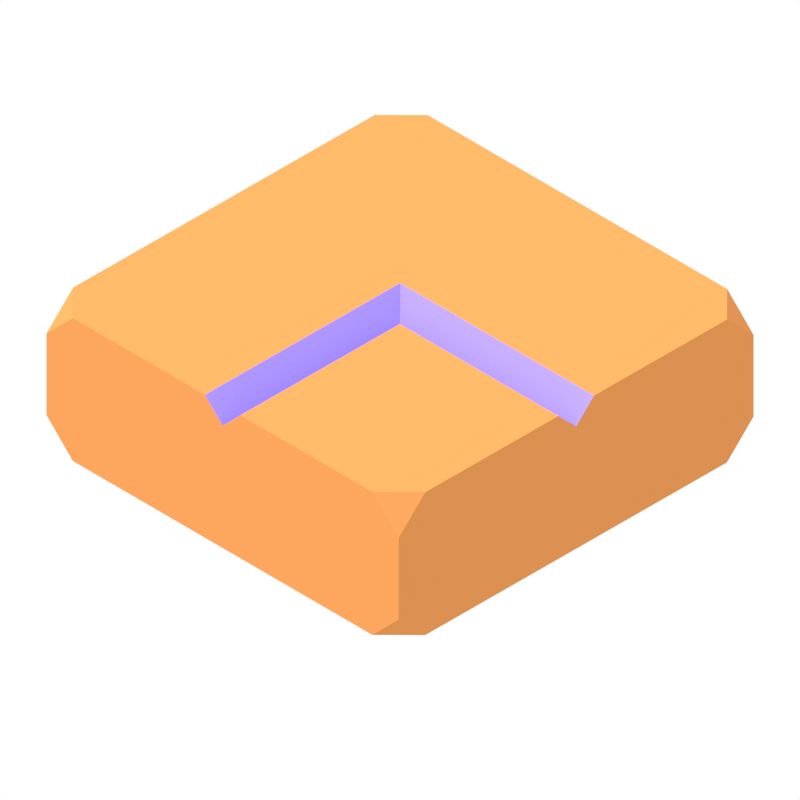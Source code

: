 # Source: goban_piece_corner.blend  (saved by Blender 2.73.0; exported with 4.5.12 LTS)
import bpy
from mathutils import Matrix  # noqa: F401  (used for matrix-valued properties, if any)

bpy.ops.wm.read_factory_settings(use_empty=True)
scene = bpy.context.scene
scene.name = 'Scene'

# ---- collections
col_collection_1 = bpy.data.collections.new('Collection 1'); scene.collection.children.link(col_collection_1)

# ---- materials (node trees are filled in below, after node groups)
mat_material = bpy.data.materials.new('Material')
mat_material.alpha_threshold = 0.0
mat_material.roughness = 0.5
mat_material_014 = bpy.data.materials.new('Material.014')
mat_material_014.alpha_threshold = 0.0
mat_material_014.roughness = 0.5
mat_material_013 = bpy.data.materials.new('Material.013')
mat_material_013.alpha_threshold = 0.0
mat_material_013.roughness = 0.5

# ---- material node trees
mat_material.use_nodes = True; mat_material.node_tree.nodes.clear()
_N = mat_material.node_tree.nodes; _L = mat_material.node_tree.links
n0 = _N.new('ShaderNodeOutputMaterial'); n0.name = 'Material Output'; n0.location = (300, 300)
n1 = _N.new('ShaderNodeBsdfDiffuse'); n1.name = 'Diffuse BSDF'; n1.location = (100, 300)
n1.inputs[0].default_value = (0.3646, 0.2754, 1.0, 1.0)
n1.inputs[1].default_value = 0.2
_L.new(n1.outputs[0], n0.inputs[0])
n0.is_active_output = True
mat_material_014.use_nodes = True; mat_material_014.node_tree.nodes.clear()
_N = mat_material_014.node_tree.nodes; _L = mat_material_014.node_tree.links
n0 = _N.new('ShaderNodeOutputMaterial'); n0.name = 'Material Output'; n0.location = (300, 300)
n1 = _N.new('ShaderNodeBsdfDiffuse'); n1.name = 'Diffuse BSDF'; n1.location = (100, 300)
n1.inputs[0].default_value = (0.7106, 0.2812, 0.08159, 1.0)
_L.new(n1.outputs[0], n0.inputs[0])
n0.is_active_output = True
mat_material_013.use_nodes = True; mat_material_013.node_tree.nodes.clear()
_N = mat_material_013.node_tree.nodes; _L = mat_material_013.node_tree.links
n0 = _N.new('ShaderNodeOutputMaterial'); n0.name = 'Material Output'; n0.location = (300, 300)
n1 = _N.new('ShaderNodeBsdfDiffuse'); n1.name = 'Diffuse BSDF'; n1.location = (10, 300)
n1.inputs[0].default_value = (0.691, 0.779, 0.8, 1.0)
_L.new(n1.outputs[0], n0.inputs[0])
n0.is_active_output = True

# ---- world
world_world = bpy.data.worlds.new('World'); scene.world = world_world
world_world.use_nodes = True; world_world.node_tree.nodes.clear()
_N = world_world.node_tree.nodes; _L = world_world.node_tree.links
n0 = _N.new('ShaderNodeOutputWorld'); n0.name = 'World Output'; n0.location = (300, 300)
n1 = _N.new('ShaderNodeBackground'); n1.name = 'Background'; n1.location = (110, 300)
n2 = _N.new('ShaderNodeRGB'); n2.name = 'RGB'; n2.location = (-80, 300)
n2.outputs[0].default_value = (1.0, 1.0, 1.0, 0.0)
_L.new(n1.outputs[0], n0.inputs[0])
_L.new(n2.outputs[0], n1.inputs[0])
n0.is_active_output = True
world_world.color = (1.0, 1.0, 1.0)
world_world.use_sun_shadow = False
world_world.sun_shadow_jitter_overblur = 0.0
world_world.cycles.sampling_method = 'MANUAL'
world_world.cycles.sample_map_resolution = 256

# ---- cameras
cam_camera = bpy.data.cameras.new('Camera')
cam_camera.type = 'ORTHO'
cam_camera.sensor_fit = 'HORIZONTAL'
cam_camera.clip_end = 100.0
cam_camera.lens = 35.0
cam_camera.sensor_width = 32.0
cam_camera.sensor_height = 18.0
cam_camera.ortho_scale = 3.2
cam_camera.dof.focus_distance = 0.0

# ---- lights
light_sun = bpy.data.lights.new('Sun', 'SUN')
light_sun.transmission_factor = 0.0
light_sun.cutoff_distance = 30.0
light_sun.angle = 0.5829
light_sun.energy = 3.0
light_sun.shadow_buffer_clip_start = 1.001
light_sun.shadow_soft_size = 0.3
light_sun.shadow_cascade_max_distance = 1000.0
light_sun.cycles.use_multiple_importance_sampling = False

# ---- meshes
me_cube_024 = bpy.data.meshes.new('Cube.024')
me_cube_024.from_pydata([(0.0, -1.0, 0.9), (0.1, -1.0, 1.0), (-0.1, -1.0, 1.0), (1.0, 0.0, 0.9), (0.1, -0.1, 1.0), (0.0, -0.1, 0.9), (1.0, -0.1, 1.0), (0.0, 0.0, 0.9), (0.1, 0.0, 0.9), (1.0, 0.1, 1.0), (-0.1, 0.1, 1.0), (-1.0, -0.85, 0.3), (-0.85, -1.0, 0.3), (-1.0, -1.0, 0.45), (-1.0, 1.0, 0.45), (-0.85, 1.0, 0.3), (-1.0, 0.85, 0.3), (1.0, 0.85, 0.3), (0.85, 1.0, 0.3), (1.0, 1.0, 0.45), (1.0, -1.0, 0.45), (0.85, -1.0, 0.3), (1.0, -0.85, 0.3), (-0.85, -1.0, 1.0), (-1.0, -0.85, 1.0), (-1.0, -1.0, 0.85), (-1.0, 0.85, 1.0), (-0.85, 1.0, 1.0), (-1.0, 1.0, 0.85), (1.0, 1.0, 0.85), (0.85, 1.0, 1.0), (1.0, 0.85, 1.0), (1.0, -0.85, 1.0), (0.85, -1.0, 1.0), (1.0, -1.0, 0.85)], [], [(7, 10, 2, 0, 5), (6, 3, 8, 4), (4, 8, 7, 5), (1, 4, 5, 0), (25, 24, 26, 28, 14, 16, 11, 13), (9, 10, 7, 3), (32, 34, 20, 22, 17, 19, 29, 31, 9, 3, 6), (18, 17, 22, 21, 12, 11, 16, 15), (11, 12, 13), (14, 15, 16), (17, 18, 19), (20, 21, 22), (33, 32, 6, 4, 1), (30, 29, 19, 18, 15, 14, 28, 27), (0, 2, 23, 25, 13, 12, 21, 20, 34, 33, 1), (23, 24, 25), (26, 27, 28), (29, 30, 31), (32, 33, 34), (2, 10, 9, 31, 30, 27, 26, 24, 23)])
me_cube_024.polygons.foreach_set('material_index', [0, 0, 0, 0, 1, 0, 1, 1, 1, 1, 1, 1, 1, 1, 1, 1, 1, 1, 1, 1])
me_cube_024.materials.append(mat_material)
me_cube_024.materials.append(mat_material_014)
me_cube_024.use_remesh_preserve_volume = False
me_cube_024.use_remesh_preserve_attributes = False
me_cube_024.use_mirror_vertex_groups = False
me_cube_024.update()
me_plane = bpy.data.meshes.new('Plane')
me_plane.from_pydata([(-1.0, -1.0, 0.0), (1.0, -1.0, 0.0), (-1.0, 1.0, 0.0), (1.0, 1.0, 0.0)], [], [(0, 1, 3, 2)])
me_plane.materials.append(mat_material_013)
me_plane.use_remesh_preserve_volume = False
me_plane.use_remesh_preserve_attributes = False
me_plane.use_mirror_vertex_groups = False
me_plane.update()

# ---- objects
ob_cube = bpy.data.objects.new('Cube', me_cube_024)
ob_plane = bpy.data.objects.new('Plane', me_plane)
ob_lamp = bpy.data.objects.new('Lamp', light_sun)
ob_camera = bpy.data.objects.new('Camera', cam_camera)

# ---- transforms, parenting, visibility, modifiers, constraints
ob_cube.location = (0.0, 0.0, 0.0)
ob_cube.rotation_euler = (0.0, -0.0, -12.57)
ob_cube.lineart.crease_threshold = 0.0
_vg = ob_cube.vertex_groups.new(name='Top corners')
_vg = ob_cube.vertex_groups.new(name='Bottom corners')
ob_plane.location = (-2.041, 2.06, -1.899)
ob_plane.rotation_euler = (0.9564, 0.0, 0.7854)
ob_plane.scale = (1.719, 1.719, 1.719)
ob_plane.hide_viewport = True
ob_plane.hide_select = True
ob_plane.hide_render = True
ob_plane.lineart.crease_threshold = 0.0
ob_lamp.location = (-0.8195, -0.9449, 2.411)
ob_lamp.rotation_euler = (-0.5868, -0.2082, 2.025)
ob_lamp.scale = (0.08432, 0.08432, 0.08432)
ob_lamp.lock_rotations_4d = False
ob_lamp.empty_display_type = 'ARROWS'
ob_lamp.color = (0.0, 0.0, 0.0, 0.0)
ob_lamp.lineart.crease_threshold = 0.0
ob_camera.location = (12.0, -12.0, 12.5)
ob_camera.rotation_euler = (0.9564, 0.0, 0.7854)
ob_camera.lock_rotations_4d = False
ob_camera.empty_display_type = 'ARROWS'
ob_camera.color = (0.0, 0.0, 0.0, 0.0)
ob_camera.display_type = 'WIRE'
ob_camera.lineart.crease_threshold = 0.0

# ---- collection membership
col_collection_1.objects.link(ob_cube)
col_collection_1.objects.link(ob_plane)
col_collection_1.objects.link(ob_lamp)
col_collection_1.objects.link(ob_camera)

# ---- scene / render settings (as saved in the file)
scene.camera = ob_camera
scene.frame_start = 1; scene.frame_end = 250; scene.frame_set(1)
scene.render.engine = 'CYCLES'
scene.render.image_settings.compression = 90
scene.render.resolution_x = 250
scene.render.resolution_y = 250
scene.render.dither_intensity = 0.0
scene.render.film_transparent = True
scene.render.use_placeholder = True
scene.render.use_render_cache = True
scene.cycles.use_denoising = False
scene.cycles.samples = 200
scene.cycles.sampling_pattern = 'TABULATED_SOBOL'
scene.cycles.light_sampling_threshold = 0.0
scene.cycles.use_adaptive_sampling = False
scene.cycles.use_light_tree = False
scene.cycles.blur_glossy = 0.0
scene.cycles.pixel_filter_type = 'GAUSSIAN'
scene.cycles.sample_clamp_indirect = 0.0
scene.view_settings.view_transform = 'Standard'
bpy.context.view_layer.update()
